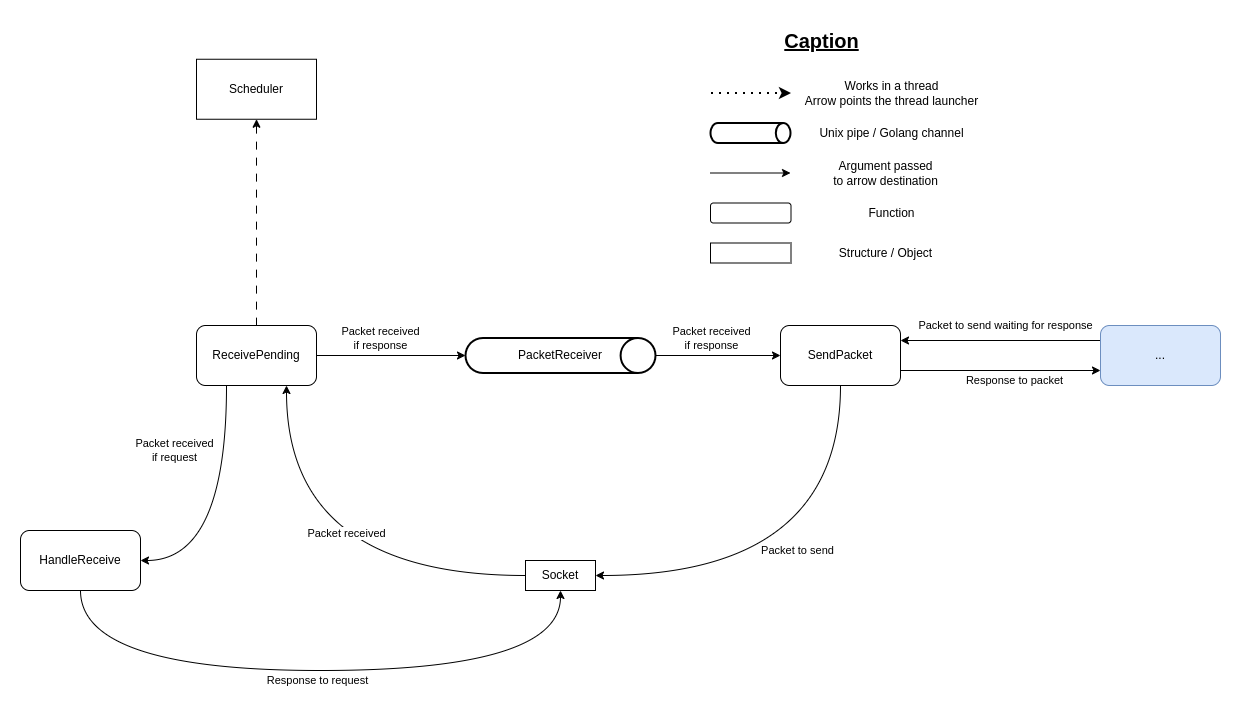

The diagram above was exported from draw.io. Its source (the exported page's mxGraphModel, read from the mxfile embedded in the PNG):
<mxGraphModel dx="1616" dy="915" grid="1" gridSize="10" guides="1" tooltips="1" connect="1" arrows="1" fold="1" page="1" pageScale="1" pageWidth="827" pageHeight="1169" math="0" shadow="0">
  <root>
    <mxCell id="0" />
    <mxCell id="1" parent="0" />
    <mxCell id="YV2pxjx_i_R8zEDFhrPz-8" style="rounded=0;orthogonalLoop=1;jettySize=auto;html=1;exitX=0.5;exitY=1;exitDx=0;exitDy=0;entryX=0.5;entryY=0;entryDx=0;entryDy=0;endArrow=none;endFill=0;startArrow=classic;startFill=1;dashed=1;dashPattern=8 8;" parent="1" source="YV2pxjx_i_R8zEDFhrPz-1" target="YV2pxjx_i_R8zEDFhrPz-2" edge="1">
      <mxGeometry relative="1" as="geometry" />
    </mxCell>
    <mxCell id="YV2pxjx_i_R8zEDFhrPz-1" value="Scheduler" style="rounded=0;whiteSpace=wrap;html=1;" parent="1" vertex="1">
      <mxGeometry x="466" y="38.75" width="120" height="60" as="geometry" />
    </mxCell>
    <mxCell id="YV2pxjx_i_R8zEDFhrPz-43" style="edgeStyle=orthogonalEdgeStyle;rounded=0;orthogonalLoop=1;jettySize=auto;html=1;entryX=1;entryY=0.5;entryDx=0;entryDy=0;curved=1;exitX=0.25;exitY=1;exitDx=0;exitDy=0;" parent="1" source="YV2pxjx_i_R8zEDFhrPz-2" target="YV2pxjx_i_R8zEDFhrPz-12" edge="1">
      <mxGeometry relative="1" as="geometry" />
    </mxCell>
    <mxCell id="YV2pxjx_i_R8zEDFhrPz-54" value="Packet received&lt;br&gt;if request" style="edgeLabel;html=1;align=center;verticalAlign=middle;resizable=0;points=[];" parent="YV2pxjx_i_R8zEDFhrPz-43" vertex="1" connectable="0">
      <mxGeometry x="-0.2567" y="-8" relative="1" as="geometry">
        <mxPoint x="-44" y="-32" as="offset" />
      </mxGeometry>
    </mxCell>
    <mxCell id="YV2pxjx_i_R8zEDFhrPz-2" value="ReceivePending" style="rounded=1;whiteSpace=wrap;html=1;" parent="1" vertex="1">
      <mxGeometry x="466" y="304.9999999999999" width="120" height="60" as="geometry" />
    </mxCell>
    <mxCell id="YV2pxjx_i_R8zEDFhrPz-46" style="edgeStyle=orthogonalEdgeStyle;rounded=0;orthogonalLoop=1;jettySize=auto;html=1;entryX=1;entryY=0.5;entryDx=0;entryDy=0;curved=1;exitX=0.5;exitY=1;exitDx=0;exitDy=0;" parent="1" source="YV2pxjx_i_R8zEDFhrPz-3" target="YV2pxjx_i_R8zEDFhrPz-10" edge="1">
      <mxGeometry relative="1" as="geometry" />
    </mxCell>
    <mxCell id="YV2pxjx_i_R8zEDFhrPz-52" value="Packet to send" style="edgeLabel;html=1;align=center;verticalAlign=middle;resizable=0;points=[];" parent="YV2pxjx_i_R8zEDFhrPz-46" vertex="1" connectable="0">
      <mxGeometry x="0.2714" y="-21" relative="1" as="geometry">
        <mxPoint x="43" y="-4" as="offset" />
      </mxGeometry>
    </mxCell>
    <mxCell id="MUKrDJCUJMBRWuc6zDxV-15" style="edgeStyle=orthogonalEdgeStyle;rounded=0;orthogonalLoop=1;jettySize=auto;html=1;exitX=1;exitY=0.25;exitDx=0;exitDy=0;endArrow=none;endFill=0;startArrow=classic;startFill=1;entryX=0;entryY=0.25;entryDx=0;entryDy=0;" edge="1" parent="1" source="YV2pxjx_i_R8zEDFhrPz-3" target="MUKrDJCUJMBRWuc6zDxV-21">
      <mxGeometry relative="1" as="geometry">
        <mxPoint x="1360" y="320" as="targetPoint" />
      </mxGeometry>
    </mxCell>
    <mxCell id="MUKrDJCUJMBRWuc6zDxV-17" value="Packet to send waiting for response" style="edgeLabel;html=1;align=center;verticalAlign=middle;resizable=0;points=[];" vertex="1" connectable="0" parent="MUKrDJCUJMBRWuc6zDxV-15">
      <mxGeometry x="-0.1181" relative="1" as="geometry">
        <mxPoint x="16" y="-15" as="offset" />
      </mxGeometry>
    </mxCell>
    <mxCell id="MUKrDJCUJMBRWuc6zDxV-16" style="edgeStyle=orthogonalEdgeStyle;rounded=0;orthogonalLoop=1;jettySize=auto;html=1;exitX=1;exitY=0.75;exitDx=0;exitDy=0;entryX=0;entryY=0.75;entryDx=0;entryDy=0;" edge="1" parent="1" source="YV2pxjx_i_R8zEDFhrPz-3" target="MUKrDJCUJMBRWuc6zDxV-21">
      <mxGeometry relative="1" as="geometry">
        <mxPoint x="1360" y="350" as="targetPoint" />
      </mxGeometry>
    </mxCell>
    <mxCell id="MUKrDJCUJMBRWuc6zDxV-18" value="Response to packet" style="edgeLabel;html=1;align=center;verticalAlign=middle;resizable=0;points=[];" vertex="1" connectable="0" parent="MUKrDJCUJMBRWuc6zDxV-16">
      <mxGeometry x="0.1323" y="4" relative="1" as="geometry">
        <mxPoint y="14" as="offset" />
      </mxGeometry>
    </mxCell>
    <mxCell id="YV2pxjx_i_R8zEDFhrPz-3" value="SendPacket" style="rounded=1;whiteSpace=wrap;html=1;" parent="1" vertex="1">
      <mxGeometry x="1050" y="305" width="120" height="60" as="geometry" />
    </mxCell>
    <mxCell id="YV2pxjx_i_R8zEDFhrPz-45" style="edgeStyle=orthogonalEdgeStyle;rounded=0;orthogonalLoop=1;jettySize=auto;html=1;entryX=0.75;entryY=1;entryDx=0;entryDy=0;curved=1;" parent="1" source="YV2pxjx_i_R8zEDFhrPz-10" target="YV2pxjx_i_R8zEDFhrPz-2" edge="1">
      <mxGeometry relative="1" as="geometry" />
    </mxCell>
    <mxCell id="YV2pxjx_i_R8zEDFhrPz-53" value="Packet received" style="edgeLabel;html=1;align=center;verticalAlign=middle;resizable=0;points=[];" parent="YV2pxjx_i_R8zEDFhrPz-45" vertex="1" connectable="0">
      <mxGeometry x="0.141" y="-20" relative="1" as="geometry">
        <mxPoint x="40" y="-36" as="offset" />
      </mxGeometry>
    </mxCell>
    <mxCell id="YV2pxjx_i_R8zEDFhrPz-10" value="Socket" style="rounded=0;whiteSpace=wrap;html=1;" parent="1" vertex="1">
      <mxGeometry x="795" y="540" width="70" height="30" as="geometry" />
    </mxCell>
    <mxCell id="MUKrDJCUJMBRWuc6zDxV-11" style="edgeStyle=orthogonalEdgeStyle;rounded=0;orthogonalLoop=1;jettySize=auto;html=1;curved=1;entryX=0.5;entryY=1;entryDx=0;entryDy=0;" edge="1" parent="1" source="YV2pxjx_i_R8zEDFhrPz-12" target="YV2pxjx_i_R8zEDFhrPz-10">
      <mxGeometry relative="1" as="geometry">
        <mxPoint x="390" y="700" as="targetPoint" />
        <Array as="points">
          <mxPoint x="350" y="650" />
          <mxPoint x="830" y="650" />
        </Array>
      </mxGeometry>
    </mxCell>
    <mxCell id="MUKrDJCUJMBRWuc6zDxV-12" value="Response to request" style="edgeLabel;html=1;align=center;verticalAlign=middle;resizable=0;points=[];" vertex="1" connectable="0" parent="MUKrDJCUJMBRWuc6zDxV-11">
      <mxGeometry x="-0.4615" y="12" relative="1" as="geometry">
        <mxPoint x="144" y="22" as="offset" />
      </mxGeometry>
    </mxCell>
    <mxCell id="YV2pxjx_i_R8zEDFhrPz-12" value="HandleReceive" style="rounded=1;whiteSpace=wrap;html=1;" parent="1" vertex="1">
      <mxGeometry x="290" y="509.9999999999999" width="120" height="60" as="geometry" />
    </mxCell>
    <mxCell id="YV2pxjx_i_R8zEDFhrPz-57" value="" style="endArrow=classic;dashed=1;html=1;dashPattern=1 3;strokeWidth=2;rounded=0;startArrow=none;startFill=0;endFill=1;" parent="1" edge="1">
      <mxGeometry width="50" height="50" relative="1" as="geometry">
        <mxPoint x="980.5" y="72.5" as="sourcePoint" />
        <mxPoint x="1060.5" y="72.5" as="targetPoint" />
      </mxGeometry>
    </mxCell>
    <mxCell id="YV2pxjx_i_R8zEDFhrPz-59" value="&lt;font style=&quot;font-size: 20px;&quot;&gt;&lt;b&gt;&lt;u&gt;Caption&lt;/u&gt;&lt;/b&gt;&lt;/font&gt;" style="text;html=1;align=center;verticalAlign=middle;resizable=0;points=[];autosize=1;strokeColor=none;fillColor=none;" parent="1" vertex="1">
      <mxGeometry x="1040.5" width="100" height="40" as="geometry" />
    </mxCell>
    <mxCell id="YV2pxjx_i_R8zEDFhrPz-61" value="Works in a thread&lt;br&gt;Arrow points the thread launcher" style="text;html=1;align=center;verticalAlign=middle;resizable=0;points=[];autosize=1;strokeColor=none;fillColor=none;" parent="1" vertex="1">
      <mxGeometry x="1060.5" y="52.5" width="200" height="40" as="geometry" />
    </mxCell>
    <mxCell id="YV2pxjx_i_R8zEDFhrPz-62" value="" style="strokeWidth=2;html=1;shape=mxgraph.flowchart.direct_data;whiteSpace=wrap;" parent="1" vertex="1">
      <mxGeometry x="980" y="102.5" width="80" height="20" as="geometry" />
    </mxCell>
    <mxCell id="YV2pxjx_i_R8zEDFhrPz-63" value="Unix pipe / Golang channel" style="text;html=1;align=center;verticalAlign=middle;resizable=0;points=[];autosize=1;strokeColor=none;fillColor=none;" parent="1" vertex="1">
      <mxGeometry x="1075.5" y="97.5" width="170" height="30" as="geometry" />
    </mxCell>
    <mxCell id="YV2pxjx_i_R8zEDFhrPz-64" value="" style="endArrow=classic;html=1;rounded=0;" parent="1" edge="1">
      <mxGeometry width="50" height="50" relative="1" as="geometry">
        <mxPoint x="980" y="152.5" as="sourcePoint" />
        <mxPoint x="1060" y="152.5" as="targetPoint" />
      </mxGeometry>
    </mxCell>
    <mxCell id="YV2pxjx_i_R8zEDFhrPz-65" value="Argument passed &lt;br&gt;to arrow destination" style="text;html=1;align=center;verticalAlign=middle;resizable=0;points=[];autosize=1;strokeColor=none;fillColor=none;" parent="1" vertex="1">
      <mxGeometry x="1089.5" y="132.5" width="130" height="40" as="geometry" />
    </mxCell>
    <mxCell id="YV2pxjx_i_R8zEDFhrPz-66" value="" style="rounded=1;whiteSpace=wrap;html=1;" parent="1" vertex="1">
      <mxGeometry x="980" y="182.5" width="80.5" height="20" as="geometry" />
    </mxCell>
    <mxCell id="YV2pxjx_i_R8zEDFhrPz-67" value="Function" style="text;html=1;align=center;verticalAlign=middle;resizable=0;points=[];autosize=1;strokeColor=none;fillColor=none;" parent="1" vertex="1">
      <mxGeometry x="1125.5" y="177.5" width="70" height="30" as="geometry" />
    </mxCell>
    <mxCell id="YV2pxjx_i_R8zEDFhrPz-68" value="" style="rounded=0;whiteSpace=wrap;html=1;" parent="1" vertex="1">
      <mxGeometry x="980" y="222.5" width="80.5" height="20" as="geometry" />
    </mxCell>
    <mxCell id="YV2pxjx_i_R8zEDFhrPz-69" value="Structure / Object" style="text;html=1;align=center;verticalAlign=middle;resizable=0;points=[];autosize=1;strokeColor=none;fillColor=none;" parent="1" vertex="1">
      <mxGeometry x="1094.5" y="217.5" width="120" height="30" as="geometry" />
    </mxCell>
    <mxCell id="MUKrDJCUJMBRWuc6zDxV-3" style="edgeStyle=orthogonalEdgeStyle;rounded=0;orthogonalLoop=1;jettySize=auto;html=1;entryX=0;entryY=0.5;entryDx=0;entryDy=0;" edge="1" parent="1" source="MUKrDJCUJMBRWuc6zDxV-1" target="YV2pxjx_i_R8zEDFhrPz-3">
      <mxGeometry relative="1" as="geometry" />
    </mxCell>
    <mxCell id="MUKrDJCUJMBRWuc6zDxV-13" value="Packet received&lt;br style=&quot;border-color: var(--border-color);&quot;&gt;if response" style="edgeLabel;html=1;align=center;verticalAlign=middle;resizable=0;points=[];" vertex="1" connectable="0" parent="MUKrDJCUJMBRWuc6zDxV-3">
      <mxGeometry x="-0.3893" y="1" relative="1" as="geometry">
        <mxPoint x="17" y="-16" as="offset" />
      </mxGeometry>
    </mxCell>
    <mxCell id="MUKrDJCUJMBRWuc6zDxV-1" value="&lt;div style=&quot;&quot;&gt;&lt;pre style=&quot;&quot;&gt;&lt;font style=&quot;background-color: rgb(255, 255, 255);&quot; face=&quot;Helvetica&quot;&gt;PacketReceiver&lt;/font&gt;&lt;/pre&gt;&lt;/div&gt;" style="strokeWidth=2;html=1;shape=mxgraph.flowchart.direct_data;whiteSpace=wrap;" vertex="1" parent="1">
      <mxGeometry x="735" y="317.5" width="190" height="35" as="geometry" />
    </mxCell>
    <mxCell id="MUKrDJCUJMBRWuc6zDxV-2" style="edgeStyle=orthogonalEdgeStyle;rounded=0;orthogonalLoop=1;jettySize=auto;html=1;entryX=0;entryY=0.5;entryDx=0;entryDy=0;entryPerimeter=0;" edge="1" parent="1" source="YV2pxjx_i_R8zEDFhrPz-2" target="MUKrDJCUJMBRWuc6zDxV-1">
      <mxGeometry relative="1" as="geometry" />
    </mxCell>
    <mxCell id="MUKrDJCUJMBRWuc6zDxV-5" value="Packet received&lt;br&gt;if response" style="edgeLabel;html=1;align=center;verticalAlign=middle;resizable=0;points=[];" vertex="1" connectable="0" parent="MUKrDJCUJMBRWuc6zDxV-2">
      <mxGeometry x="-0.1446" y="2" relative="1" as="geometry">
        <mxPoint y="-15" as="offset" />
      </mxGeometry>
    </mxCell>
    <mxCell id="MUKrDJCUJMBRWuc6zDxV-21" value="..." style="rounded=1;whiteSpace=wrap;html=1;fillColor=#dae8fc;strokeColor=#6c8ebf;" vertex="1" parent="1">
      <mxGeometry x="1370" y="305" width="120" height="60" as="geometry" />
    </mxCell>
  </root>
</mxGraphModel>